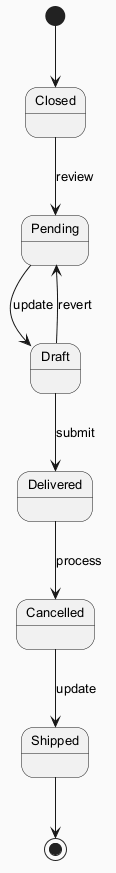

The diagram above was rendered by PlantUML. Its source (embedded in the PNG):
@startuml
skinparam backgroundColor #FAFAFA
skinparam classBackgroundColor #FFF3E0
skinparam classBorderColor #E65100
skinparam defaultFontSize 13
[*] --> Closed
Closed --> Pending : review
Pending --> Draft : update
Draft --> Delivered : submit
Delivered --> Cancelled : process
Cancelled --> Shipped : update
Draft --> Pending : revert
Shipped --> [*]
@enduml